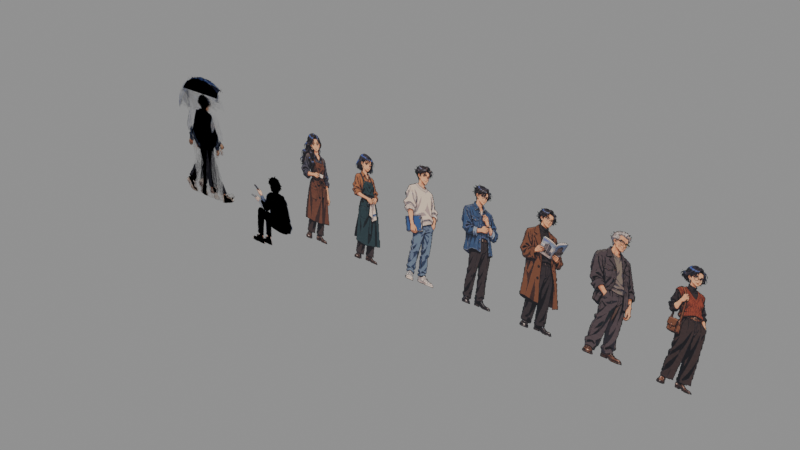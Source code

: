 # Source: Residents.blend  (saved by Blender 5.3.31; exported with 4.5.12 LTS)
import bpy
from mathutils import Matrix  # noqa: F401  (used for matrix-valued properties, if any)

bpy.ops.wm.read_factory_settings(use_empty=True)
scene = bpy.context.scene
scene.name = 'Scene'

# ---- images (referenced by path relative to the original .blend; pixels are not part of the script)
import os
ASSET_DIR = os.environ.get("B2B_ASSET_DIR", "")  # directory of the original .blend (textures are referenced by path, not embedded)
HERE = os.path.dirname(os.path.abspath(__file__))  # packed textures are extracted next to this script under _unpacked/

def load_image(name, relpath, width, height, colorspace="sRGB"):
    """Load a texture the original file referenced (path relative to the .blend, or extracted next to this script)."""
    p = next((c for c in (os.path.join(HERE, relpath), os.path.join(ASSET_DIR, relpath)) if relpath and os.path.exists(c)), "")
    if p:
        img = bpy.data.images.load(p, check_existing=True)
        img.name = name
    else:  # same state as the original file: an image datablock whose file is absent (Cycles renders it pink)
        img = bpy.data.images.new(name, width, height)
        img.source = "FILE"
        img.filepath = "//" + (relpath or name)
    img.colorspace_settings.name = colorspace
    return img
img_residents_png = load_image('residents.png', '_unpacked/residents.ddb8a1d3.png', 1024, 1536, 'sRGB')

# ---- materials (node trees are filled in below, after node groups)
mat_illustrated_residents = bpy.data.materials.new('Illustrated residents')

# ---- material node trees
mat_illustrated_residents.use_nodes = True; mat_illustrated_residents.node_tree.nodes.clear()
_N = mat_illustrated_residents.node_tree.nodes; _L = mat_illustrated_residents.node_tree.links
n0 = _N.new('ShaderNodeBsdfPrincipled'); n0.name = 'Principled BSDF'; n0.location = (-200, 100)
n0.inputs[2].default_value = 1.0
n0.inputs[10].default_value = 0.005
n1 = _N.new('ShaderNodeOutputMaterial'); n1.name = 'Material Output'; n1.location = (200, 100)
n2 = _N.new('ShaderNodeTexImage'); n2.name = 'Image Texture'; n2.location = (0, 0)
n2.image = img_residents_png
n2.interpolation = 'Closest'
_L.new(n0.outputs[0], n1.inputs[0])
_L.new(n2.outputs[0], n0.inputs[0])
_L.new(n2.outputs[1], n0.inputs[4])
n1.is_active_output = True

# ---- meshes
me_player_front = bpy.data.meshes.new('Player_Front')
me_player_front.from_pydata([(-0.2928, 0.0, 0.0), (0.2928, 0.0, 0.0), (0.2928, 0.0, 1.715), (-0.2928, 0.0, 1.715)], [], [(0, 1, 2, 3)])
_uv = me_player_front.uv_layers.new(name='UVMap')
_uv.uv.foreach_set('vector', [0.08398, 0.8359, 0.166, 0.8359, 0.166, 0.9961, 0.08398, 0.9961])
me_player_front.materials.append(mat_illustrated_residents)
me_player_front.update()
me_player_stridea = bpy.data.meshes.new('Player_StrideA')
me_player_stridea.from_pydata([(-0.495, 0.0, 0.0), (0.495, 0.0, 0.0), (0.495, 0.0, 1.715), (-0.495, 0.0, 1.715)], [], [(0, 1, 2, 3)])
_uv = me_player_stridea.uv_layers.new(name='UVMap')
_uv.uv.foreach_set('vector', [0.05566, 0.5026, 0.1943, 0.5026, 0.1943, 0.6628, 0.05566, 0.6628])
me_player_stridea.materials.append(mat_illustrated_residents)
me_player_stridea.update()
me_player_strideb = bpy.data.meshes.new('Player_StrideB')
me_player_strideb.from_pydata([(-0.5473, 0.0, 0.0), (0.5473, 0.0, 0.0), (0.5473, 0.0, 1.715), (-0.5473, 0.0, 1.715)], [], [(0, 1, 2, 3)])
_uv = me_player_strideb.uv_layers.new(name='UVMap')
_uv.uv.foreach_set('vector', [0.2979, 0.5026, 0.4512, 0.5026, 0.4512, 0.6628, 0.2979, 0.6628])
me_player_strideb.materials.append(mat_illustrated_residents)
me_player_strideb.update()
me_player_side = bpy.data.meshes.new('Player_Side')
me_player_side.from_pydata([(-0.2022, 0.0, 0.0), (0.2022, 0.0, 0.0), (0.2022, 0.0, 1.715), (-0.2022, 0.0, 1.715)], [], [(0, 1, 2, 3)])
_uv = me_player_side.uv_layers.new(name='UVMap')
_uv.uv.foreach_set('vector', [0.5967, 0.5026, 0.6533, 0.5026, 0.6533, 0.6628, 0.5967, 0.6628])
me_player_side.materials.append(mat_illustrated_residents)
me_player_side.update()
me_player_awaya = bpy.data.meshes.new('Player_AwayA')
me_player_awaya.from_pydata([(-0.2928, 0.0, 0.0), (0.2928, 0.0, 0.0), (0.2928, 0.0, 1.715), (-0.2928, 0.0, 1.715)], [], [(0, 1, 2, 3)])
_uv = me_player_awaya.uv_layers.new(name='UVMap')
_uv.uv.foreach_set('vector', [0.834, 0.5026, 0.916, 0.5026, 0.916, 0.6628, 0.834, 0.6628])
me_player_awaya.materials.append(mat_illustrated_residents)
me_player_awaya.update()
me_player_back = bpy.data.meshes.new('Player_Back')
me_player_back.from_pydata([(-0.2823, 0.0, 0.0), (0.2823, 0.0, 0.0), (0.2823, 0.0, 1.715), (-0.2823, 0.0, 1.715)], [], [(0, 1, 2, 3)])
_uv = me_player_back.uv_layers.new(name='UVMap')
_uv.uv.foreach_set('vector', [0.08496, 0.3359, 0.1641, 0.3359, 0.1641, 0.4961, 0.08496, 0.4961])
me_player_back.materials.append(mat_illustrated_residents)
me_player_back.update()
me_player_awayb = bpy.data.meshes.new('Player_AwayB')
me_player_awayb.from_pydata([(-0.3102, 0.0, 0.0), (0.3102, 0.0, 0.0), (0.3102, 0.0, 1.715), (-0.3102, 0.0, 1.715)], [], [(0, 1, 2, 3)])
_uv = me_player_awayb.uv_layers.new(name='UVMap')
_uv.uv.foreach_set('vector', [0.3311, 0.3359, 0.418, 0.3359, 0.418, 0.4961, 0.3311, 0.4961])
me_player_awayb.materials.append(mat_illustrated_residents)
me_player_awayb.update()
me_rain_front = bpy.data.meshes.new('Rain_Front')
me_rain_front.from_pydata([(-0.4709, 0.0, 0.0), (0.4709, 0.0, 0.0), (0.4709, 0.0, 1.98), (-0.4709, 0.0, 1.98)], [], [(0, 1, 2, 3)])
_uv = me_rain_front.uv_layers.new(name='UVMap')
_uv.uv.foreach_set('vector', [0.06738, 0.1693, 0.1816, 0.1693, 0.1816, 0.3294, 0.06738, 0.3294])
me_rain_front.materials.append(mat_illustrated_residents)
me_rain_front.update()
me_rain_stridea = bpy.data.meshes.new('Rain_StrideA')
me_rain_stridea.from_pydata([(-0.5554, 0.0, 0.0), (0.5554, 0.0, 0.0), (0.5554, 0.0, 1.98), (-0.5554, 0.0, 1.98)], [], [(0, 1, 2, 3)])
_uv = me_rain_stridea.uv_layers.new(name='UVMap')
_uv.uv.foreach_set('vector', [0.3076, 0.1693, 0.4424, 0.1693, 0.4424, 0.3294, 0.3076, 0.3294])
me_rain_stridea.materials.append(mat_illustrated_residents)
me_rain_stridea.update()
me_rain_side = bpy.data.meshes.new('Rain_Side')
me_rain_side.from_pydata([(-0.4588, 0.0, 0.0), (0.4588, 0.0, 0.0), (0.4588, 0.0, 1.98), (-0.4588, 0.0, 1.98)], [], [(0, 1, 2, 3)])
_uv = me_rain_side.uv_layers.new(name='UVMap')
_uv.uv.foreach_set('vector', [0.5693, 0.1693, 0.6807, 0.1693, 0.6807, 0.3294, 0.5693, 0.3294])
me_rain_side.materials.append(mat_illustrated_residents)
me_rain_side.update()
me_rain_strideb = bpy.data.meshes.new('Rain_StrideB')
me_rain_strideb.from_pydata([(-0.5554, 0.0, 0.0), (0.5554, 0.0, 0.0), (0.5554, 0.0, 1.98), (-0.5554, 0.0, 1.98)], [], [(0, 1, 2, 3)])
_uv = me_rain_strideb.uv_layers.new(name='UVMap')
_uv.uv.foreach_set('vector', [0.8076, 0.1693, 0.9424, 0.1693, 0.9424, 0.3294, 0.8076, 0.3294])
me_rain_strideb.materials.append(mat_illustrated_residents)
me_rain_strideb.update()
me_rain_back = bpy.data.meshes.new('Rain_Back')
me_rain_back.from_pydata([(-0.4789, 0.0, 0.0), (0.4789, 0.0, 0.0), (0.4789, 0.0, 1.98), (-0.4789, 0.0, 1.98)], [], [(0, 1, 2, 3)])
_uv = me_rain_back.uv_layers.new(name='UVMap')
_uv.uv.foreach_set('vector', [0.06641, 0.002604, 0.1826, 0.002604, 0.1826, 0.1628, 0.06641, 0.1628])
me_rain_back.materials.append(mat_illustrated_residents)
me_rain_back.update()
me_rain_awaya = bpy.data.meshes.new('Rain_AwayA')
me_rain_awaya.from_pydata([(-0.4709, 0.0, 0.0), (0.4709, 0.0, 0.0), (0.4709, 0.0, 1.98), (-0.4709, 0.0, 1.98)], [], [(0, 1, 2, 3)])
_uv = me_rain_awaya.uv_layers.new(name='UVMap')
_uv.uv.foreach_set('vector', [0.3174, 0.002604, 0.4316, 0.002604, 0.4316, 0.1628, 0.3174, 0.1628])
me_rain_awaya.materials.append(mat_illustrated_residents)
me_rain_awaya.update()
me_rain_awayb = bpy.data.meshes.new('Rain_AwayB')
me_rain_awayb.from_pydata([(-0.4709, 0.0, 0.0), (0.4709, 0.0, 0.0), (0.4709, 0.0, 1.98), (-0.4709, 0.0, 1.98)], [], [(0, 1, 2, 3)])
_uv = me_rain_awayb.uv_layers.new(name='UVMap')
_uv.uv.foreach_set('vector', [0.5674, 0.002604, 0.6816, 0.002604, 0.6816, 0.1628, 0.5674, 0.1628])
me_rain_awayb.materials.append(mat_illustrated_residents)
me_rain_awayb.update()
me_rain_approach = bpy.data.meshes.new('Rain_Approach')
me_rain_approach.from_pydata([(-0.5151, 0.0, 0.0), (0.5151, 0.0, 0.0), (0.5151, 0.0, 1.98), (-0.5151, 0.0, 1.98)], [], [(0, 1, 2, 3)])
_uv = me_rain_approach.uv_layers.new(name='UVMap')
_uv.uv.foreach_set('vector', [0.8125, 0.002604, 0.9375, 0.002604, 0.9375, 0.1628, 0.8125, 0.1628])
me_rain_approach.materials.append(mat_illustrated_residents)
me_rain_approach.update()
me_seated_rest = bpy.data.meshes.new('Seated_Rest')
me_seated_rest.from_pydata([(-0.4389, 0.0, -0.43), (0.4389, 0.0, -0.43), (0.4389, 0.0, 0.79), (-0.4389, 0.0, 0.79)], [], [(0, 1, 2, 3)])
_uv = me_seated_rest.uv_layers.new(name='UVMap')
_uv.uv.foreach_set('vector', [0.5381, 0.3359, 0.7109, 0.3359, 0.7109, 0.4961, 0.5381, 0.4961])
me_seated_rest.materials.append(mat_illustrated_residents)
me_seated_rest.update()
me_seated_change = bpy.data.meshes.new('Seated_Change')
me_seated_change.from_pydata([(-0.429, 0.0, -0.43), (0.429, 0.0, -0.43), (0.429, 0.0, 0.79), (-0.429, 0.0, 0.79)], [], [(0, 1, 2, 3)])
_uv = me_seated_change.uv_layers.new(name='UVMap')
_uv.uv.foreach_set('vector', [0.79, 0.3359, 0.959, 0.3359, 0.959, 0.4961, 0.79, 0.4961])
me_seated_change.materials.append(mat_illustrated_residents)
me_seated_change.update()
me_member01_drawing = bpy.data.meshes.new('Member01_Drawing')
me_member01_drawing.from_pydata([(-0.2807, 0.0, 0.0), (0.2807, 0.0, 0.0), (0.2807, 0.0, 1.684), (-0.2807, 0.0, 1.684)], [], [(0, 1, 2, 3)])
_uv = me_member01_drawing.uv_layers.new(name='UVMap')
_uv.uv.foreach_set('vector', [0.335, 0.8359, 0.415, 0.8359, 0.415, 0.9961, 0.335, 0.9961])
me_member01_drawing.materials.append(mat_illustrated_residents)
me_member01_drawing.update()
me_member02_drawing = bpy.data.meshes.new('Member02_Drawing')
me_member02_drawing.from_pydata([(-0.2468, 0.0, 0.0), (0.2468, 0.0, 0.0), (0.2468, 0.0, 1.641), (-0.2468, 0.0, 1.641)], [], [(0, 1, 2, 3)])
_uv = me_member02_drawing.uv_layers.new(name='UVMap')
_uv.uv.foreach_set('vector', [0.5889, 0.8359, 0.6611, 0.8359, 0.6611, 0.9961, 0.5889, 0.9961])
me_member02_drawing.materials.append(mat_illustrated_residents)
me_member02_drawing.update()
me_member03_drawing = bpy.data.meshes.new('Member03_Drawing')
me_member03_drawing.from_pydata([(-0.2868, 0.0, 0.0), (0.2868, 0.0, 0.0), (0.2868, 0.0, 1.764), (-0.2868, 0.0, 1.764)], [], [(0, 1, 2, 3)])
_uv = me_member03_drawing.uv_layers.new(name='UVMap')
_uv.uv.foreach_set('vector', [0.8359, 0.8359, 0.9141, 0.8359, 0.9141, 0.9961, 0.8359, 0.9961])
me_member03_drawing.materials.append(mat_illustrated_residents)
me_member03_drawing.update()
me_member04_drawing = bpy.data.meshes.new('Member04_Drawing')
me_member04_drawing.from_pydata([(-0.2849, 0.0, 0.0), (0.2849, 0.0, 0.0), (0.2849, 0.0, 1.752), (-0.2849, 0.0, 1.752)], [], [(0, 1, 2, 3)])
_uv = me_member04_drawing.uv_layers.new(name='UVMap')
_uv.uv.foreach_set('vector', [0.08594, 0.6693, 0.1641, 0.6693, 0.1641, 0.8294, 0.08594, 0.8294])
me_member04_drawing.materials.append(mat_illustrated_residents)
me_member04_drawing.update()
me_member05_drawing = bpy.data.meshes.new('Member05_Drawing')
me_member05_drawing.from_pydata([(-0.3383, 0.0, 0.0), (0.3383, 0.0, 0.0), (0.3383, 0.0, 1.734), (-0.3383, 0.0, 1.734)], [], [(0, 1, 2, 3)])
_uv = me_member05_drawing.uv_layers.new(name='UVMap')
_uv.uv.foreach_set('vector', [0.3281, 0.6693, 0.4219, 0.6693, 0.4219, 0.8294, 0.3281, 0.8294])
me_member05_drawing.materials.append(mat_illustrated_residents)
me_member05_drawing.update()
me_member06_drawing = bpy.data.meshes.new('Member06_Drawing')
me_member06_drawing.from_pydata([(-0.313, 0.0, 0.0), (0.313, 0.0, 0.0), (0.313, 0.0, 1.77), (-0.313, 0.0, 1.77)], [], [(0, 1, 2, 3)])
_uv = me_member06_drawing.uv_layers.new(name='UVMap')
_uv.uv.foreach_set('vector', [0.582, 0.6693, 0.667, 0.6693, 0.667, 0.8294, 0.582, 0.8294])
me_member06_drawing.materials.append(mat_illustrated_residents)
me_member06_drawing.update()
me_member07_drawing = bpy.data.meshes.new('Member07_Drawing')
me_member07_drawing.from_pydata([(-0.2584, 0.0, 0.0), (0.2584, 0.0, 0.0), (0.2584, 0.0, 1.651), (-0.2584, 0.0, 1.651)], [], [(0, 1, 2, 3)])
_uv = me_member07_drawing.uv_layers.new(name='UVMap')
_uv.uv.foreach_set('vector', [0.8369, 0.6693, 0.9121, 0.6693, 0.9121, 0.8294, 0.8369, 0.8294])
me_member07_drawing.materials.append(mat_illustrated_residents)
me_member07_drawing.update()

# ---- objects
ob_player = bpy.data.objects.new('Player', None)
ob_player_front = bpy.data.objects.new('Player_Front', me_player_front)
ob_player_stridea = bpy.data.objects.new('Player_StrideA', me_player_stridea)
ob_player_strideb = bpy.data.objects.new('Player_StrideB', me_player_strideb)
ob_player_side = bpy.data.objects.new('Player_Side', me_player_side)
ob_player_awaya = bpy.data.objects.new('Player_AwayA', me_player_awaya)
ob_player_back = bpy.data.objects.new('Player_Back', me_player_back)
ob_player_awayb = bpy.data.objects.new('Player_AwayB', me_player_awayb)
ob_rain_front = bpy.data.objects.new('Rain_Front', me_rain_front)
ob_rain_stridea = bpy.data.objects.new('Rain_StrideA', me_rain_stridea)
ob_rain_side = bpy.data.objects.new('Rain_Side', me_rain_side)
ob_rain_strideb = bpy.data.objects.new('Rain_StrideB', me_rain_strideb)
ob_rain_back = bpy.data.objects.new('Rain_Back', me_rain_back)
ob_rain_awaya = bpy.data.objects.new('Rain_AwayA', me_rain_awaya)
ob_rain_awayb = bpy.data.objects.new('Rain_AwayB', me_rain_awayb)
ob_rain_approach = bpy.data.objects.new('Rain_Approach', me_rain_approach)
ob_playerseated = bpy.data.objects.new('PlayerSeated', None)
ob_seated_rest = bpy.data.objects.new('Seated_Rest', me_seated_rest)
ob_seated_change = bpy.data.objects.new('Seated_Change', me_seated_change)
ob_member01 = bpy.data.objects.new('Member01', None)
ob_member01_drawing = bpy.data.objects.new('Member01_Drawing', me_member01_drawing)
ob_member02 = bpy.data.objects.new('Member02', None)
ob_member02_drawing = bpy.data.objects.new('Member02_Drawing', me_member02_drawing)
ob_member03 = bpy.data.objects.new('Member03', None)
ob_member03_drawing = bpy.data.objects.new('Member03_Drawing', me_member03_drawing)
ob_member04 = bpy.data.objects.new('Member04', None)
ob_member04_drawing = bpy.data.objects.new('Member04_Drawing', me_member04_drawing)
ob_member05 = bpy.data.objects.new('Member05', None)
ob_member05_drawing = bpy.data.objects.new('Member05_Drawing', me_member05_drawing)
ob_member06 = bpy.data.objects.new('Member06', None)
ob_member06_drawing = bpy.data.objects.new('Member06_Drawing', me_member06_drawing)
ob_member07 = bpy.data.objects.new('Member07', None)
ob_member07_drawing = bpy.data.objects.new('Member07_Drawing', me_member07_drawing)

# ---- transforms, parenting, visibility, modifiers, constraints
ob_player.location = (0.0, 0.0, 0.0)
ob_player_front.parent = ob_player
ob_player_front.location = (0.0, 0.0, 0.0)
ob_player_stridea.parent = ob_player
ob_player_stridea.location = (0.0, 0.0, 0.0)
ob_player_strideb.parent = ob_player
ob_player_strideb.location = (0.0, 0.0, 0.0)
ob_player_side.parent = ob_player
ob_player_side.location = (0.0, 0.0, 0.0)
ob_player_awaya.parent = ob_player
ob_player_awaya.location = (0.0, 0.0, 0.0)
ob_player_back.parent = ob_player
ob_player_back.location = (0.0, 0.0, 0.0)
ob_player_awayb.parent = ob_player
ob_player_awayb.location = (0.0, 0.0, 0.0)
ob_rain_front.parent = ob_player
ob_rain_front.location = (0.0, 0.0, 0.0)
ob_rain_stridea.parent = ob_player
ob_rain_stridea.location = (0.0, 0.0, 0.0)
ob_rain_side.parent = ob_player
ob_rain_side.location = (0.0, 0.0, 0.0)
ob_rain_strideb.parent = ob_player
ob_rain_strideb.location = (0.0, 0.0, 0.0)
ob_rain_back.parent = ob_player
ob_rain_back.location = (0.0, 0.0, 0.0)
ob_rain_awaya.parent = ob_player
ob_rain_awaya.location = (0.0, 0.0, 0.0)
ob_rain_awayb.parent = ob_player
ob_rain_awayb.location = (0.0, 0.0, 0.0)
ob_rain_approach.parent = ob_player
ob_rain_approach.location = (0.0, 0.0, 0.0)
ob_playerseated.location = (1.35, 0.0, 0.0)
ob_seated_rest.parent = ob_playerseated
ob_seated_rest.location = (0.0, 0.0, 0.0)
ob_seated_change.parent = ob_playerseated
ob_seated_change.location = (0.0, 0.0, 0.0)
ob_member01.location = (2.3, 0.0, 0.0)
ob_member01_drawing.parent = ob_member01
ob_member01_drawing.location = (0.0, 0.0, 0.0)
ob_member02.location = (3.25, 0.0, 0.0)
ob_member02_drawing.parent = ob_member02
ob_member02_drawing.location = (0.0, 0.0, 0.0)
ob_member03.location = (4.2, 0.0, 0.0)
ob_member03_drawing.parent = ob_member03
ob_member03_drawing.location = (0.0, 0.0, 0.0)
ob_member04.location = (5.15, 0.0, 0.0)
ob_member04_drawing.parent = ob_member04
ob_member04_drawing.location = (0.0, 0.0, 0.0)
ob_member05.location = (6.1, 0.0, 0.0)
ob_member05_drawing.parent = ob_member05
ob_member05_drawing.location = (0.0, 0.0, 0.0)
ob_member06.location = (7.05, 0.0, 0.0)
ob_member06_drawing.parent = ob_member06
ob_member06_drawing.location = (0.0, 0.0, 0.0)
ob_member07.location = (8.0, 0.0, 0.0)
ob_member07_drawing.parent = ob_member07
ob_member07_drawing.location = (0.0, 0.0, 0.0)

# ---- collection membership
scene.collection.objects.link(ob_player)
scene.collection.objects.link(ob_player_front)
scene.collection.objects.link(ob_player_stridea)
scene.collection.objects.link(ob_player_strideb)
scene.collection.objects.link(ob_player_side)
scene.collection.objects.link(ob_player_awaya)
scene.collection.objects.link(ob_player_back)
scene.collection.objects.link(ob_player_awayb)
scene.collection.objects.link(ob_rain_front)
scene.collection.objects.link(ob_rain_stridea)
scene.collection.objects.link(ob_rain_side)
scene.collection.objects.link(ob_rain_strideb)
scene.collection.objects.link(ob_rain_back)
scene.collection.objects.link(ob_rain_awaya)
scene.collection.objects.link(ob_rain_awayb)
scene.collection.objects.link(ob_rain_approach)
scene.collection.objects.link(ob_playerseated)
scene.collection.objects.link(ob_seated_rest)
scene.collection.objects.link(ob_seated_change)
scene.collection.objects.link(ob_member01)
scene.collection.objects.link(ob_member01_drawing)
scene.collection.objects.link(ob_member02)
scene.collection.objects.link(ob_member02_drawing)
scene.collection.objects.link(ob_member03)
scene.collection.objects.link(ob_member03_drawing)
scene.collection.objects.link(ob_member04)
scene.collection.objects.link(ob_member04_drawing)
scene.collection.objects.link(ob_member05)
scene.collection.objects.link(ob_member05_drawing)
scene.collection.objects.link(ob_member06)
scene.collection.objects.link(ob_member06_drawing)
scene.collection.objects.link(ob_member07)
scene.collection.objects.link(ob_member07_drawing)

# ---- scene / render settings (as saved in the file)
scene.frame_start = 1; scene.frame_end = 250; scene.frame_set(1)
scene.render.engine = 'BLENDER_EEVEE_NEXT'
scene.render.bake_bias = 0.0
scene.render.bake_samples = 0
scene.render.compositor_device = 'GPU'
scene.eevee.use_volume_custom_range = False
scene.eevee.fast_gi_thickness_near = 0.1
scene.eevee.fast_gi_thickness_far = 0.0
scene.eevee.ray_tracing_options.screen_trace_thickness = 0.1
bpy.context.view_layer.update()

# ---- added for rendering (the .blend has no active camera and no usable light): camera, sun + grey world if the file has none
cam_auto = bpy.data.cameras.new('AutoCamera')
cam_auto.lens = 50.0
cam_auto.sensor_width = 36.0
cam_auto.clip_end = 1000.0
ob_auto_camera = bpy.data.objects.new('AutoCamera', cam_auto)
scene.collection.objects.link(ob_auto_camera)
ob_auto_camera.location = (12.3056, -10.1449, 7.53825)
ob_auto_camera.rotation_euler = (1.09748, -7.21219e-08, 0.694738)
scene.camera = ob_auto_camera
light_auto_sun = bpy.data.lights.new('AutoSun', 'SUN')
light_auto_sun.energy = 3.0
light_auto_sun.angle = 0.0523599
ob_auto_sun = bpy.data.objects.new('AutoSun', light_auto_sun)
scene.collection.objects.link(ob_auto_sun)
ob_auto_sun.rotation_euler = (0.872665, 0.174533, 0.523599)
if scene.world is None:
    world_auto = bpy.data.worlds.new('AutoWorld')
    world_auto.color = (0.3, 0.3, 0.3)
    scene.world = world_auto
bpy.context.view_layer.update()
